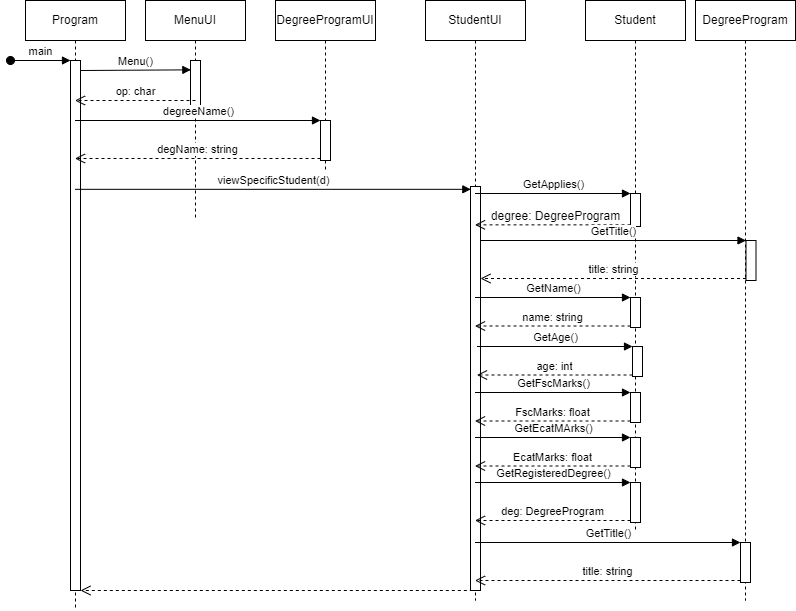

The diagram above was exported from draw.io. Its source (the exported page's mxGraphModel, read from the mxfile embedded in the PNG):
<mxGraphModel dx="1022" dy="436" grid="1" gridSize="10" guides="1" tooltips="1" connect="1" arrows="1" fold="1" page="1" pageScale="1" pageWidth="850" pageHeight="1100" math="0" shadow="0">
  <root>
    <mxCell id="0" />
    <mxCell id="1" parent="0" />
    <mxCell id="VabBLz2yMvjO9tVWdVoc-1" value="Program" style="shape=umlLifeline;perimeter=lifelinePerimeter;whiteSpace=wrap;html=1;container=1;collapsible=0;recursiveResize=0;outlineConnect=0;" parent="1" vertex="1">
      <mxGeometry x="80" y="40" width="100" height="610" as="geometry" />
    </mxCell>
    <mxCell id="VabBLz2yMvjO9tVWdVoc-2" value="" style="html=1;points=[];perimeter=orthogonalPerimeter;" parent="VabBLz2yMvjO9tVWdVoc-1" vertex="1">
      <mxGeometry x="45" y="60" width="10" height="530" as="geometry" />
    </mxCell>
    <mxCell id="VabBLz2yMvjO9tVWdVoc-3" value="main" style="html=1;verticalAlign=bottom;startArrow=oval;startFill=1;endArrow=block;startSize=8;rounded=0;" parent="VabBLz2yMvjO9tVWdVoc-1" edge="1">
      <mxGeometry width="60" relative="1" as="geometry">
        <mxPoint x="-15" y="60" as="sourcePoint" />
        <mxPoint x="45" y="60" as="targetPoint" />
      </mxGeometry>
    </mxCell>
    <mxCell id="VabBLz2yMvjO9tVWdVoc-4" value="Menu()" style="html=1;verticalAlign=bottom;endArrow=block;rounded=0;entryX=0.033;entryY=0.187;entryDx=0;entryDy=0;entryPerimeter=0;" parent="VabBLz2yMvjO9tVWdVoc-1" target="VabBLz2yMvjO9tVWdVoc-6" edge="1">
      <mxGeometry width="80" relative="1" as="geometry">
        <mxPoint x="55" y="70" as="sourcePoint" />
        <mxPoint x="135" y="70" as="targetPoint" />
      </mxGeometry>
    </mxCell>
    <mxCell id="VabBLz2yMvjO9tVWdVoc-5" value="MenuUI" style="shape=umlLifeline;perimeter=lifelinePerimeter;whiteSpace=wrap;html=1;container=1;collapsible=0;recursiveResize=0;outlineConnect=0;" parent="1" vertex="1">
      <mxGeometry x="200" y="40" width="100" height="220" as="geometry" />
    </mxCell>
    <mxCell id="VabBLz2yMvjO9tVWdVoc-6" value="" style="html=1;points=[];perimeter=orthogonalPerimeter;" parent="VabBLz2yMvjO9tVWdVoc-5" vertex="1">
      <mxGeometry x="45" y="60" width="10" height="50" as="geometry" />
    </mxCell>
    <mxCell id="VabBLz2yMvjO9tVWdVoc-7" value="op: char" style="html=1;verticalAlign=bottom;endArrow=open;dashed=1;endSize=8;rounded=0;" parent="1" target="VabBLz2yMvjO9tVWdVoc-1" edge="1">
      <mxGeometry relative="1" as="geometry">
        <mxPoint x="250" y="140" as="sourcePoint" />
        <mxPoint x="170" y="140" as="targetPoint" />
      </mxGeometry>
    </mxCell>
    <mxCell id="VabBLz2yMvjO9tVWdVoc-8" value="StudentUI" style="shape=umlLifeline;perimeter=lifelinePerimeter;whiteSpace=wrap;html=1;container=1;collapsible=0;recursiveResize=0;outlineConnect=0;" parent="1" vertex="1">
      <mxGeometry x="480" y="40" width="100" height="600" as="geometry" />
    </mxCell>
    <mxCell id="VabBLz2yMvjO9tVWdVoc-9" value="" style="html=1;points=[];perimeter=orthogonalPerimeter;" parent="VabBLz2yMvjO9tVWdVoc-8" vertex="1">
      <mxGeometry x="45" y="186" width="10" height="404" as="geometry" />
    </mxCell>
    <mxCell id="VabBLz2yMvjO9tVWdVoc-10" value="viewSpecificStudent(d)" style="html=1;verticalAlign=bottom;endArrow=block;rounded=0;entryX=0.033;entryY=0.007;entryDx=0;entryDy=0;entryPerimeter=0;" parent="1" source="VabBLz2yMvjO9tVWdVoc-1" target="VabBLz2yMvjO9tVWdVoc-9" edge="1">
      <mxGeometry relative="1" as="geometry">
        <mxPoint x="295" y="160" as="sourcePoint" />
      </mxGeometry>
    </mxCell>
    <mxCell id="VabBLz2yMvjO9tVWdVoc-11" value="" style="html=1;verticalAlign=bottom;endArrow=open;dashed=1;endSize=8;exitX=0.233;exitY=1;rounded=0;exitDx=0;exitDy=0;exitPerimeter=0;" parent="1" source="VabBLz2yMvjO9tVWdVoc-9" target="VabBLz2yMvjO9tVWdVoc-2" edge="1">
      <mxGeometry relative="1" as="geometry">
        <mxPoint x="295" y="236" as="targetPoint" />
      </mxGeometry>
    </mxCell>
    <mxCell id="VabBLz2yMvjO9tVWdVoc-12" value="Student" style="shape=umlLifeline;perimeter=lifelinePerimeter;whiteSpace=wrap;html=1;container=1;collapsible=0;recursiveResize=0;outlineConnect=0;" parent="1" vertex="1">
      <mxGeometry x="640" y="40" width="100" height="530" as="geometry" />
    </mxCell>
    <mxCell id="VabBLz2yMvjO9tVWdVoc-13" value="" style="html=1;points=[];perimeter=orthogonalPerimeter;" parent="VabBLz2yMvjO9tVWdVoc-12" vertex="1">
      <mxGeometry x="45" y="193" width="10" height="33" as="geometry" />
    </mxCell>
    <mxCell id="VabBLz2yMvjO9tVWdVoc-41" value="" style="html=1;points=[];perimeter=orthogonalPerimeter;" parent="VabBLz2yMvjO9tVWdVoc-12" vertex="1">
      <mxGeometry x="45" y="297" width="10" height="30" as="geometry" />
    </mxCell>
    <mxCell id="VabBLz2yMvjO9tVWdVoc-38" value="" style="html=1;points=[];perimeter=orthogonalPerimeter;" parent="VabBLz2yMvjO9tVWdVoc-12" vertex="1">
      <mxGeometry x="45" y="482" width="10" height="40" as="geometry" />
    </mxCell>
    <mxCell id="fPV31CRv5fophTCkkFrz-4" value="" style="html=1;points=[];perimeter=orthogonalPerimeter;" parent="VabBLz2yMvjO9tVWdVoc-12" vertex="1">
      <mxGeometry x="47" y="346" width="10" height="30" as="geometry" />
    </mxCell>
    <mxCell id="fPV31CRv5fophTCkkFrz-7" value="" style="html=1;points=[];perimeter=orthogonalPerimeter;" parent="VabBLz2yMvjO9tVWdVoc-12" vertex="1">
      <mxGeometry x="45" y="392" width="10" height="30" as="geometry" />
    </mxCell>
    <mxCell id="fPV31CRv5fophTCkkFrz-10" value="" style="html=1;points=[];perimeter=orthogonalPerimeter;" parent="VabBLz2yMvjO9tVWdVoc-12" vertex="1">
      <mxGeometry x="45" y="437" width="10" height="30" as="geometry" />
    </mxCell>
    <mxCell id="VabBLz2yMvjO9tVWdVoc-14" value="GetApplies()" style="html=1;verticalAlign=bottom;endArrow=block;entryX=0;entryY=0;rounded=0;" parent="1" target="VabBLz2yMvjO9tVWdVoc-13" edge="1">
      <mxGeometry relative="1" as="geometry">
        <mxPoint x="529.5" y="233" as="sourcePoint" />
      </mxGeometry>
    </mxCell>
    <mxCell id="VabBLz2yMvjO9tVWdVoc-15" value="" style="html=1;verticalAlign=bottom;endArrow=open;dashed=1;endSize=8;exitX=0;exitY=0.95;rounded=0;" parent="1" source="VabBLz2yMvjO9tVWdVoc-13" edge="1">
      <mxGeometry relative="1" as="geometry">
        <mxPoint x="529.5" y="264.35" as="targetPoint" />
      </mxGeometry>
    </mxCell>
    <mxCell id="VabBLz2yMvjO9tVWdVoc-16" value="DegreeProgram" style="shape=umlLifeline;perimeter=lifelinePerimeter;whiteSpace=wrap;html=1;container=1;collapsible=0;recursiveResize=0;outlineConnect=0;" parent="1" vertex="1">
      <mxGeometry x="750" y="40" width="100" height="600" as="geometry" />
    </mxCell>
    <mxCell id="5GS8JTStZDo4Wu_WMoI5-5" value="" style="html=1;points=[];perimeter=orthogonalPerimeter;" vertex="1" parent="VabBLz2yMvjO9tVWdVoc-16">
      <mxGeometry x="50.5" y="240" width="10" height="40" as="geometry" />
    </mxCell>
    <mxCell id="5GS8JTStZDo4Wu_WMoI5-6" value="GetTitle()" style="html=1;verticalAlign=bottom;endArrow=block;entryX=0;entryY=0;rounded=0;" edge="1" target="5GS8JTStZDo4Wu_WMoI5-5" parent="VabBLz2yMvjO9tVWdVoc-16">
      <mxGeometry relative="1" as="geometry">
        <mxPoint x="-215" y="240" as="sourcePoint" />
      </mxGeometry>
    </mxCell>
    <mxCell id="5GS8JTStZDo4Wu_WMoI5-7" value="title: string" style="html=1;verticalAlign=bottom;endArrow=open;dashed=1;endSize=8;exitX=0;exitY=0.95;rounded=0;" edge="1" source="5GS8JTStZDo4Wu_WMoI5-5" parent="VabBLz2yMvjO9tVWdVoc-16">
      <mxGeometry relative="1" as="geometry">
        <mxPoint x="-215" y="278" as="targetPoint" />
      </mxGeometry>
    </mxCell>
    <mxCell id="VabBLz2yMvjO9tVWdVoc-37" value="degree: DegreeProgram" style="text;html=1;align=center;verticalAlign=middle;resizable=0;points=[];autosize=1;strokeColor=none;fillColor=none;" parent="1" vertex="1">
      <mxGeometry x="540" y="246" width="140" height="20" as="geometry" />
    </mxCell>
    <mxCell id="VabBLz2yMvjO9tVWdVoc-39" value="GetRegisteredDegree()" style="html=1;verticalAlign=bottom;endArrow=block;entryX=0;entryY=0;rounded=0;" parent="1" target="VabBLz2yMvjO9tVWdVoc-38" edge="1">
      <mxGeometry relative="1" as="geometry">
        <mxPoint x="529.5" y="522" as="sourcePoint" />
      </mxGeometry>
    </mxCell>
    <mxCell id="VabBLz2yMvjO9tVWdVoc-40" value="deg: DegreeProgram" style="html=1;verticalAlign=bottom;endArrow=open;dashed=1;endSize=8;exitX=0;exitY=0.95;rounded=0;" parent="1" source="VabBLz2yMvjO9tVWdVoc-38" edge="1">
      <mxGeometry relative="1" as="geometry">
        <mxPoint x="529.5" y="560" as="targetPoint" />
      </mxGeometry>
    </mxCell>
    <mxCell id="VabBLz2yMvjO9tVWdVoc-42" value="GetName()" style="html=1;verticalAlign=bottom;endArrow=block;entryX=0;entryY=0;rounded=0;" parent="1" target="VabBLz2yMvjO9tVWdVoc-41" edge="1">
      <mxGeometry relative="1" as="geometry">
        <mxPoint x="529.5" y="337" as="sourcePoint" />
      </mxGeometry>
    </mxCell>
    <mxCell id="VabBLz2yMvjO9tVWdVoc-43" value="name: string" style="html=1;verticalAlign=bottom;endArrow=open;dashed=1;endSize=8;exitX=0;exitY=0.95;rounded=0;" parent="1" source="VabBLz2yMvjO9tVWdVoc-41" edge="1">
      <mxGeometry relative="1" as="geometry">
        <mxPoint x="529.5" y="365.5" as="targetPoint" />
      </mxGeometry>
    </mxCell>
    <mxCell id="VabBLz2yMvjO9tVWdVoc-45" value="GetTitle()" style="html=1;verticalAlign=bottom;endArrow=block;entryX=0;entryY=0;rounded=0;" parent="1" target="VabBLz2yMvjO9tVWdVoc-44" edge="1">
      <mxGeometry relative="1" as="geometry">
        <mxPoint x="529.5" y="582" as="sourcePoint" />
      </mxGeometry>
    </mxCell>
    <mxCell id="VabBLz2yMvjO9tVWdVoc-46" value="title: string" style="html=1;verticalAlign=bottom;endArrow=open;dashed=1;endSize=8;exitX=0;exitY=0.95;rounded=0;" parent="1" source="VabBLz2yMvjO9tVWdVoc-44" edge="1">
      <mxGeometry relative="1" as="geometry">
        <mxPoint x="529.5" y="620" as="targetPoint" />
      </mxGeometry>
    </mxCell>
    <mxCell id="VabBLz2yMvjO9tVWdVoc-44" value="" style="html=1;points=[];perimeter=orthogonalPerimeter;" parent="1" vertex="1">
      <mxGeometry x="795" y="582" width="10" height="40" as="geometry" />
    </mxCell>
    <mxCell id="fPV31CRv5fophTCkkFrz-5" value="GetAge()" style="html=1;verticalAlign=bottom;endArrow=block;entryX=0;entryY=0;rounded=0;" parent="1" target="fPV31CRv5fophTCkkFrz-4" edge="1">
      <mxGeometry relative="1" as="geometry">
        <mxPoint x="531.5" y="386" as="sourcePoint" />
      </mxGeometry>
    </mxCell>
    <mxCell id="fPV31CRv5fophTCkkFrz-6" value="age: int" style="html=1;verticalAlign=bottom;endArrow=open;dashed=1;endSize=8;exitX=0;exitY=0.95;rounded=0;" parent="1" source="fPV31CRv5fophTCkkFrz-4" edge="1">
      <mxGeometry relative="1" as="geometry">
        <mxPoint x="531.5" y="414.5" as="targetPoint" />
      </mxGeometry>
    </mxCell>
    <mxCell id="fPV31CRv5fophTCkkFrz-8" value="FscMarks: float" style="html=1;verticalAlign=bottom;endArrow=open;dashed=1;endSize=8;exitX=0;exitY=0.95;rounded=0;" parent="1" source="fPV31CRv5fophTCkkFrz-7" edge="1">
      <mxGeometry relative="1" as="geometry">
        <mxPoint x="529.5" y="460.5" as="targetPoint" />
      </mxGeometry>
    </mxCell>
    <mxCell id="fPV31CRv5fophTCkkFrz-9" value="GetFscMarks()" style="html=1;verticalAlign=bottom;endArrow=block;entryX=0;entryY=0;rounded=0;" parent="1" target="fPV31CRv5fophTCkkFrz-7" edge="1">
      <mxGeometry relative="1" as="geometry">
        <mxPoint x="529.5" y="432" as="sourcePoint" />
      </mxGeometry>
    </mxCell>
    <mxCell id="fPV31CRv5fophTCkkFrz-11" value="EcatMarks: float" style="html=1;verticalAlign=bottom;endArrow=open;dashed=1;endSize=8;rounded=0;" parent="1" source="fPV31CRv5fophTCkkFrz-10" edge="1">
      <mxGeometry relative="1" as="geometry">
        <mxPoint x="529.5" y="505.5" as="targetPoint" />
      </mxGeometry>
    </mxCell>
    <mxCell id="fPV31CRv5fophTCkkFrz-12" value="GetEcatMArks()" style="html=1;verticalAlign=bottom;endArrow=block;entryX=0;entryY=0;rounded=0;" parent="1" target="fPV31CRv5fophTCkkFrz-10" edge="1">
      <mxGeometry relative="1" as="geometry">
        <mxPoint x="529.5" y="477" as="sourcePoint" />
      </mxGeometry>
    </mxCell>
    <mxCell id="5GS8JTStZDo4Wu_WMoI5-1" value="DegreeProgramUI" style="shape=umlLifeline;perimeter=lifelinePerimeter;whiteSpace=wrap;html=1;container=1;collapsible=0;recursiveResize=0;outlineConnect=0;" vertex="1" parent="1">
      <mxGeometry x="330" y="40" width="100" height="170" as="geometry" />
    </mxCell>
    <mxCell id="5GS8JTStZDo4Wu_WMoI5-2" value="" style="html=1;points=[];perimeter=orthogonalPerimeter;" vertex="1" parent="5GS8JTStZDo4Wu_WMoI5-1">
      <mxGeometry x="45" y="120" width="10" height="40" as="geometry" />
    </mxCell>
    <mxCell id="5GS8JTStZDo4Wu_WMoI5-3" value="degreeName()" style="html=1;verticalAlign=bottom;endArrow=block;entryX=0;entryY=0;rounded=0;" edge="1" target="5GS8JTStZDo4Wu_WMoI5-2" parent="1" source="VabBLz2yMvjO9tVWdVoc-1">
      <mxGeometry relative="1" as="geometry">
        <mxPoint x="305" y="160" as="sourcePoint" />
      </mxGeometry>
    </mxCell>
    <mxCell id="5GS8JTStZDo4Wu_WMoI5-4" value="degName: string" style="html=1;verticalAlign=bottom;endArrow=open;dashed=1;endSize=8;exitX=0;exitY=0.95;rounded=0;" edge="1" source="5GS8JTStZDo4Wu_WMoI5-2" parent="1" target="VabBLz2yMvjO9tVWdVoc-1">
      <mxGeometry relative="1" as="geometry">
        <mxPoint x="305" y="236" as="targetPoint" />
      </mxGeometry>
    </mxCell>
  </root>
</mxGraphModel>